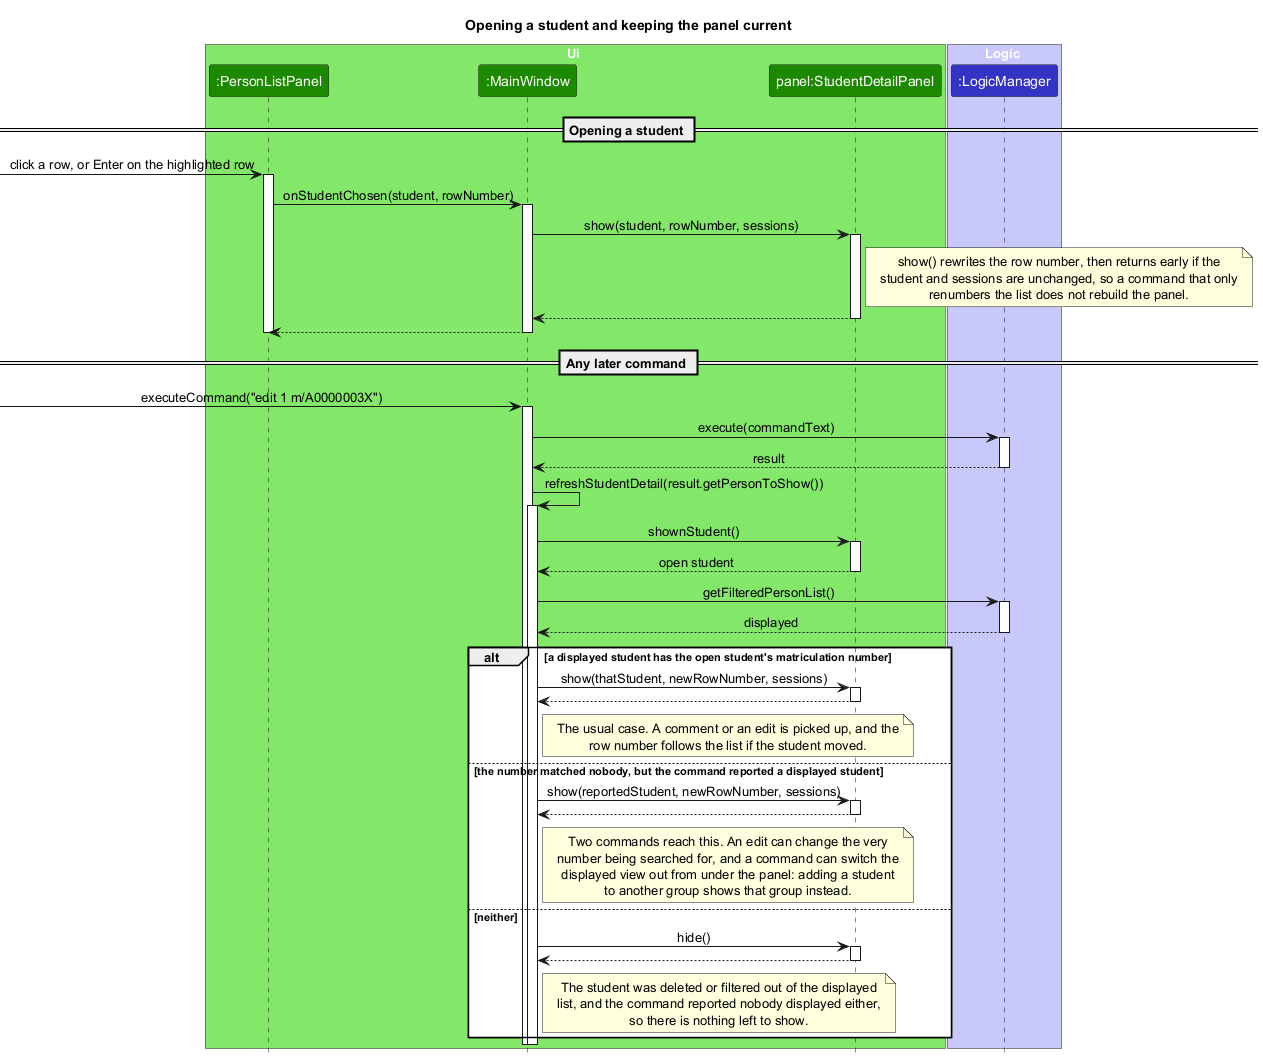

The diagram above was rendered by PlantUML. Its source (embedded in the PNG):
@startuml
!include style.puml
skinparam ArrowFontStyle plain
title Opening a student and keeping the panel current

box Ui UI_COLOR_T1
participant ":PersonListPanel" as PersonListPanel UI_COLOR
participant ":MainWindow" as MainWindow UI_COLOR
participant "panel:StudentDetailPanel" as Panel UI_COLOR
end box

box Logic LOGIC_COLOR_T1
participant ":LogicManager" as LogicManager LOGIC_COLOR
end box

== Opening a student ==

[-> PersonListPanel : click a row, or Enter on the highlighted row
activate PersonListPanel

PersonListPanel -> MainWindow : onStudentChosen(student, rowNumber)
activate MainWindow

MainWindow -> Panel : show(student, rowNumber, sessions)
activate Panel
note right of Panel
  show() rewrites the row number, then returns early if the
  student and sessions are unchanged, so a command that only
  renumbers the list does not rebuild the panel.
end note
Panel --> MainWindow
deactivate Panel

MainWindow --> PersonListPanel
deactivate MainWindow
deactivate PersonListPanel

== Any later command ==

[-> MainWindow : executeCommand("edit 1 m/A0000003X")
activate MainWindow

MainWindow -> LogicManager : execute(commandText)
activate LogicManager
LogicManager --> MainWindow : result
deactivate LogicManager

MainWindow -> MainWindow : refreshStudentDetail(result.getPersonToShow())
activate MainWindow

MainWindow -> Panel : shownStudent()
activate Panel
Panel --> MainWindow : open student
deactivate Panel

MainWindow -> LogicManager : getFilteredPersonList()
activate LogicManager
LogicManager --> MainWindow : displayed
deactivate LogicManager

alt a displayed student has the open student's matriculation number
    MainWindow -> Panel : show(thatStudent, newRowNumber, sessions)
    activate Panel
    Panel --> MainWindow
    deactivate Panel
    note right of MainWindow
      The usual case. A comment or an edit is picked up, and the
      row number follows the list if the student moved.
    end note

else the number matched nobody, but the command reported a displayed student
    MainWindow -> Panel : show(reportedStudent, newRowNumber, sessions)
    activate Panel
    Panel --> MainWindow
    deactivate Panel
    note right of MainWindow
      Two commands reach this. An edit can change the very
      number being searched for, and a command can switch the
      displayed view out from under the panel: adding a student
      to another group shows that group instead.
    end note

else neither
    MainWindow -> Panel : hide()
    activate Panel
    Panel --> MainWindow
    deactivate Panel
    note right of MainWindow
      The student was deleted or filtered out of the displayed
      list, and the command reported nobody displayed either,
      so there is nothing left to show.
    end note
end

deactivate MainWindow
deactivate MainWindow
@enduml